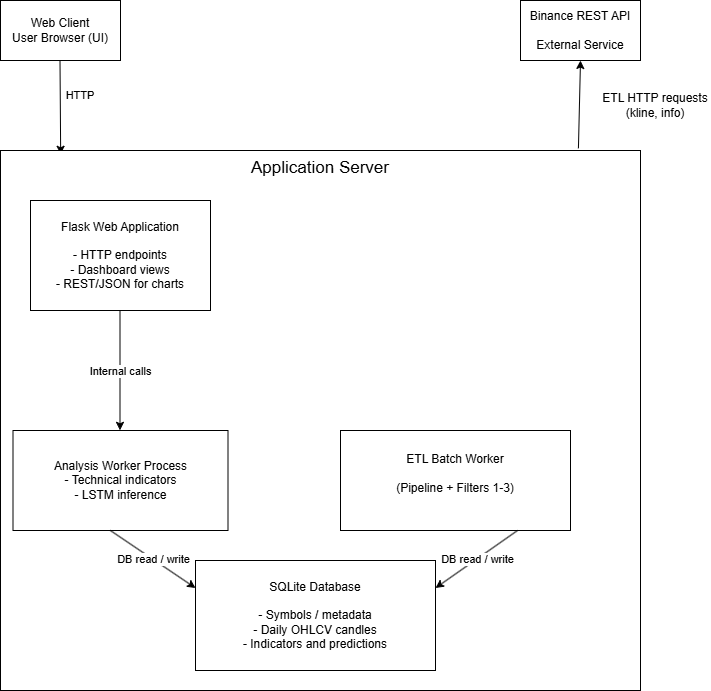

The diagram above was exported from draw.io. Its source (the exported page's mxGraphModel, read from the mxfile embedded in the PNG):
<mxGraphModel dx="1384" dy="786" grid="1" gridSize="10" guides="1" tooltips="1" connect="1" arrows="1" fold="1" page="1" pageScale="1" pageWidth="850" pageHeight="1100" math="0" shadow="0">
  <root>
    <mxCell id="0" />
    <mxCell id="1" parent="0" />
    <mxCell id="j49drBJx6majqV0qMkD0-1" parent="1" style="rounded=0;whiteSpace=wrap;html=1;" value="Web Client&lt;div&gt;User Browser (UI)&lt;/div&gt;" vertex="1">
      <mxGeometry height="60" width="120" x="110" y="60" as="geometry" />
    </mxCell>
    <mxCell id="j49drBJx6majqV0qMkD0-5" parent="1" style="rounded=0;whiteSpace=wrap;html=1;" value="Binance REST API&lt;div&gt;&lt;br&gt;&lt;div&gt;External Service&lt;/div&gt;&lt;/div&gt;" vertex="1">
      <mxGeometry height="60" width="120" x="630" y="60" as="geometry" />
    </mxCell>
    <mxCell id="j49drBJx6majqV0qMkD0-8" edge="1" parent="1" style="endArrow=classic;html=1;rounded=0;entryX=0.094;entryY=0.007;entryDx=0;entryDy=0;entryPerimeter=0;" target="j49drBJx6majqV0qMkD0-10" value="">
      <mxGeometry height="50" relative="1" width="50" as="geometry">
        <mxPoint x="169.5" y="120" as="sourcePoint" />
        <mxPoint x="170" y="200" as="targetPoint" />
      </mxGeometry>
    </mxCell>
    <mxCell id="j49drBJx6majqV0qMkD0-10" parent="1" style="rounded=0;whiteSpace=wrap;html=1;" value="&lt;font style=&quot;font-size: 17px;&quot;&gt;Application Server&lt;/font&gt;&lt;div&gt;&lt;br&gt;&lt;/div&gt;&lt;div&gt;&lt;br&gt;&lt;/div&gt;&lt;div&gt;&lt;br&gt;&lt;/div&gt;&lt;div&gt;&lt;br&gt;&lt;/div&gt;&lt;div&gt;&lt;br&gt;&lt;/div&gt;&lt;div&gt;&lt;br&gt;&lt;/div&gt;&lt;div&gt;&lt;br&gt;&lt;/div&gt;&lt;div&gt;&lt;br&gt;&lt;/div&gt;&lt;div&gt;&lt;br&gt;&lt;/div&gt;&lt;div&gt;&lt;br&gt;&lt;/div&gt;&lt;div&gt;&lt;br&gt;&lt;/div&gt;&lt;div&gt;&lt;br&gt;&lt;/div&gt;&lt;div&gt;&lt;br&gt;&lt;/div&gt;&lt;div&gt;&lt;br&gt;&lt;/div&gt;&lt;div&gt;&lt;br&gt;&lt;/div&gt;&lt;div&gt;&lt;br&gt;&lt;/div&gt;&lt;div&gt;&lt;br&gt;&lt;/div&gt;&lt;div&gt;&lt;br&gt;&lt;/div&gt;&lt;div&gt;&lt;br&gt;&lt;/div&gt;&lt;div&gt;&lt;br&gt;&lt;/div&gt;&lt;div&gt;&lt;br&gt;&lt;/div&gt;&lt;div&gt;&lt;br&gt;&lt;/div&gt;&lt;div&gt;&lt;br&gt;&lt;/div&gt;&lt;div&gt;&lt;br&gt;&lt;/div&gt;&lt;div&gt;&lt;br&gt;&lt;/div&gt;&lt;div&gt;&lt;br&gt;&lt;/div&gt;&lt;div&gt;&lt;br&gt;&lt;/div&gt;&lt;div&gt;&lt;br&gt;&lt;/div&gt;&lt;div&gt;&lt;br&gt;&lt;/div&gt;&lt;div&gt;&lt;br&gt;&lt;/div&gt;&lt;div&gt;&lt;br&gt;&lt;/div&gt;&lt;div&gt;&lt;br&gt;&lt;/div&gt;&lt;div&gt;&lt;br&gt;&lt;/div&gt;&lt;div&gt;&lt;br&gt;&lt;/div&gt;&lt;div&gt;&lt;br&gt;&lt;/div&gt;" vertex="1">
      <mxGeometry height="540" width="640" x="110" y="210" as="geometry" />
    </mxCell>
    <mxCell id="j49drBJx6majqV0qMkD0-11" parent="1" style="rounded=0;whiteSpace=wrap;html=1;" value="Flask Web Application&lt;div&gt;&lt;br&gt;&lt;div&gt;- HTTP endpoints&lt;/div&gt;&lt;div&gt;- Dashboard views&lt;/div&gt;&lt;div&gt;- REST/JSON for charts&lt;/div&gt;&lt;/div&gt;" vertex="1">
      <mxGeometry height="110" width="180" x="140" y="260" as="geometry" />
    </mxCell>
    <mxCell id="j49drBJx6majqV0qMkD0-12" parent="1" style="text;html=1;whiteSpace=wrap;strokeColor=none;fillColor=none;align=center;verticalAlign=middle;rounded=0;" value="&lt;font style=&quot;font-size: 11px;&quot;&gt;HTTP&lt;/font&gt;" vertex="1">
      <mxGeometry height="30" width="60" x="160" y="140" as="geometry" />
    </mxCell>
    <mxCell id="j49drBJx6majqV0qMkD0-13" edge="1" parent="1" style="endArrow=classic;html=1;rounded=0;" value="">
      <mxGeometry relative="1" as="geometry">
        <mxPoint x="229.5" y="370.0000000000001" as="sourcePoint" />
        <mxPoint x="229.5" y="489.82000000000005" as="targetPoint" />
      </mxGeometry>
    </mxCell>
    <mxCell id="j49drBJx6majqV0qMkD0-14" connectable="0" parent="j49drBJx6majqV0qMkD0-13" style="edgeLabel;resizable=0;html=1;;align=center;verticalAlign=middle;" value="Internal calls" vertex="1">
      <mxGeometry relative="1" as="geometry" />
    </mxCell>
    <mxCell id="j49drBJx6majqV0qMkD0-16" parent="1" style="rounded=0;whiteSpace=wrap;html=1;" value="Analysis Worker Process&lt;div&gt;- Technical indicators&lt;/div&gt;&lt;div&gt;- LSTM inference&lt;/div&gt;" vertex="1">
      <mxGeometry height="100" width="215" x="122.5" y="490" as="geometry" />
    </mxCell>
    <mxCell id="j49drBJx6majqV0qMkD0-17" parent="1" style="rounded=0;whiteSpace=wrap;html=1;" value="ETL Batch Worker&lt;div&gt;&lt;br&gt;&lt;/div&gt;&lt;div&gt;(Pipeline + Filters 1-3)&lt;/div&gt;&lt;div&gt;&lt;br&gt;&lt;/div&gt;" vertex="1">
      <mxGeometry height="100" width="230" x="450" y="490" as="geometry" />
    </mxCell>
    <mxCell id="j49drBJx6majqV0qMkD0-18" parent="1" style="rounded=0;whiteSpace=wrap;html=1;" value="SQLite Database&lt;div&gt;&lt;br&gt;&lt;/div&gt;&lt;div&gt;- Symbols / metadata&lt;/div&gt;&lt;div&gt;- Daily OHLCV candles&lt;/div&gt;&lt;div&gt;- Indicators and predictions&lt;/div&gt;" vertex="1">
      <mxGeometry height="110" width="240" x="305" y="620" as="geometry" />
    </mxCell>
    <mxCell id="j49drBJx6majqV0qMkD0-19" edge="1" parent="1" source="j49drBJx6majqV0qMkD0-16" style="endArrow=classic;html=1;rounded=0;entryX=0;entryY=0.25;entryDx=0;entryDy=0;exitX=0.453;exitY=1;exitDx=0;exitDy=0;exitPerimeter=0;" target="j49drBJx6majqV0qMkD0-18" value="D">
      <mxGeometry relative="1" as="geometry">
        <mxPoint x="180" y="610" as="sourcePoint" />
        <mxPoint x="280" y="610" as="targetPoint" />
      </mxGeometry>
    </mxCell>
    <mxCell id="j49drBJx6majqV0qMkD0-20" connectable="0" parent="j49drBJx6majqV0qMkD0-19" style="edgeLabel;resizable=0;html=1;;align=center;verticalAlign=middle;" value="DB read / write" vertex="1">
      <mxGeometry relative="1" as="geometry" />
    </mxCell>
    <mxCell id="j49drBJx6majqV0qMkD0-21" edge="1" parent="1" style="endArrow=classic;html=1;rounded=0;entryX=1;entryY=0.25;entryDx=0;entryDy=0;exitX=0.574;exitY=0.99;exitDx=0;exitDy=0;exitPerimeter=0;" target="j49drBJx6majqV0qMkD0-18" value="D">
      <mxGeometry relative="1" as="geometry">
        <mxPoint x="627.02" y="590" as="sourcePoint" />
        <mxPoint x="590" y="648.5" as="targetPoint" />
      </mxGeometry>
    </mxCell>
    <mxCell id="j49drBJx6majqV0qMkD0-22" connectable="0" parent="j49drBJx6majqV0qMkD0-21" style="edgeLabel;resizable=0;html=1;;align=center;verticalAlign=middle;" value="DB read / write" vertex="1">
      <mxGeometry relative="1" as="geometry" />
    </mxCell>
    <mxCell id="j49drBJx6majqV0qMkD0-24" parent="1" style="text;html=1;whiteSpace=wrap;strokeColor=none;fillColor=none;align=center;verticalAlign=middle;rounded=0;" value="ETL HTTP requests (kline, info)" vertex="1">
      <mxGeometry height="30" width="110" x="710" y="150" as="geometry" />
    </mxCell>
    <mxCell id="4-is_YYp_Xb9aNa1_dM6-3" edge="1" parent="1" source="j49drBJx6majqV0qMkD0-10" style="endArrow=classic;html=1;rounded=0;entryX=0.5;entryY=1;entryDx=0;entryDy=0;exitX=0.903;exitY=-0.004;exitDx=0;exitDy=0;exitPerimeter=0;" target="j49drBJx6majqV0qMkD0-5" value="">
      <mxGeometry height="50" relative="1" width="50" as="geometry">
        <mxPoint x="690" y="200" as="sourcePoint" />
        <mxPoint x="540" y="110" as="targetPoint" />
      </mxGeometry>
    </mxCell>
  </root>
</mxGraphModel>